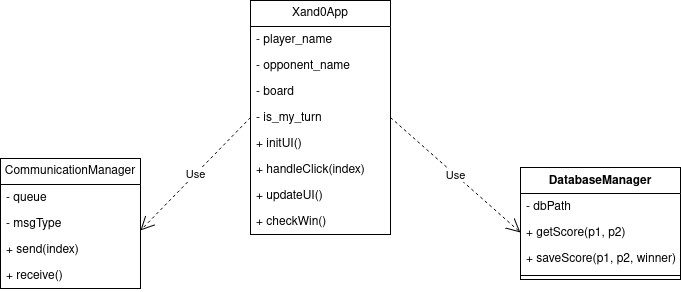

The diagram above was exported from draw.io. Its source (the exported page's mxGraphModel, read from the mxfile embedded in the PNG):
<mxGraphModel dx="1373" dy="745" grid="1" gridSize="10" guides="1" tooltips="1" connect="1" arrows="1" fold="1" page="1" pageScale="1" pageWidth="827" pageHeight="1169" math="0" shadow="0">
  <root>
    <mxCell id="0" />
    <mxCell id="1" parent="0" />
    <mxCell id="T-rk1eD2Ou-xVJevvVJ5-35" parent="1" style="swimlane;fontStyle=0;childLayout=stackLayout;horizontal=1;startSize=26;fillColor=light-dark(transparent,#000000);horizontalStack=0;resizeParent=1;resizeParentMax=0;resizeLast=0;collapsible=1;marginBottom=0;whiteSpace=wrap;html=1;" value="CommunicationManager" vertex="1">
      <mxGeometry height="130" width="140" x="60" y="308" as="geometry" />
    </mxCell>
    <mxCell id="T-rk1eD2Ou-xVJevvVJ5-54" parent="T-rk1eD2Ou-xVJevvVJ5-35" style="text;strokeColor=none;fillColor=light-dark(transparent,#000000);align=left;verticalAlign=top;spacingLeft=4;spacingRight=4;overflow=hidden;rotatable=0;points=[[0,0.5],[1,0.5]];portConstraint=eastwest;whiteSpace=wrap;html=1;" value="- queue" vertex="1">
      <mxGeometry height="26" width="140" y="26" as="geometry" />
    </mxCell>
    <mxCell id="T-rk1eD2Ou-xVJevvVJ5-55" parent="T-rk1eD2Ou-xVJevvVJ5-35" style="text;strokeColor=none;fillColor=light-dark(transparent,#000000);align=left;verticalAlign=top;spacingLeft=4;spacingRight=4;overflow=hidden;rotatable=0;points=[[0,0.5],[1,0.5]];portConstraint=eastwest;whiteSpace=wrap;html=1;" value="- msgType" vertex="1">
      <mxGeometry height="26" width="140" y="52" as="geometry" />
    </mxCell>
    <mxCell id="T-rk1eD2Ou-xVJevvVJ5-36" parent="T-rk1eD2Ou-xVJevvVJ5-35" style="text;strokeColor=none;fillColor=light-dark(transparent,#000000);align=left;verticalAlign=top;spacingLeft=4;spacingRight=4;overflow=hidden;rotatable=0;points=[[0,0.5],[1,0.5]];portConstraint=eastwest;whiteSpace=wrap;html=1;" value="+ send(index)" vertex="1">
      <mxGeometry height="26" width="140" y="78" as="geometry" />
    </mxCell>
    <mxCell id="T-rk1eD2Ou-xVJevvVJ5-37" parent="T-rk1eD2Ou-xVJevvVJ5-35" style="text;strokeColor=none;fillColor=light-dark(transparent,#000000);align=left;verticalAlign=top;spacingLeft=4;spacingRight=4;overflow=hidden;rotatable=0;points=[[0,0.5],[1,0.5]];portConstraint=eastwest;whiteSpace=wrap;html=1;" value="+ receive()" vertex="1">
      <mxGeometry height="26" width="140" y="104" as="geometry" />
    </mxCell>
    <mxCell id="T-rk1eD2Ou-xVJevvVJ5-39" parent="1" style="swimlane;fontStyle=1;align=center;verticalAlign=top;childLayout=stackLayout;horizontal=1;startSize=26;horizontalStack=0;resizeParent=1;resizeParentMax=0;resizeLast=0;collapsible=1;marginBottom=0;whiteSpace=wrap;html=1;fillColor=light-dark(transparent,#000000);" value="DatabaseManager" vertex="1">
      <mxGeometry height="112" width="160" x="580" y="317" as="geometry" />
    </mxCell>
    <mxCell id="T-rk1eD2Ou-xVJevvVJ5-56" parent="T-rk1eD2Ou-xVJevvVJ5-39" style="text;strokeColor=none;fillColor=light-dark(transparent,#000000);align=left;verticalAlign=top;spacingLeft=4;spacingRight=4;overflow=hidden;rotatable=0;points=[[0,0.5],[1,0.5]];portConstraint=eastwest;whiteSpace=wrap;html=1;" value="- dbPath" vertex="1">
      <mxGeometry height="26" width="160" y="26" as="geometry" />
    </mxCell>
    <mxCell id="T-rk1eD2Ou-xVJevvVJ5-58" parent="T-rk1eD2Ou-xVJevvVJ5-39" style="text;strokeColor=none;fillColor=light-dark(transparent,#000000);align=left;verticalAlign=top;spacingLeft=4;spacingRight=4;overflow=hidden;rotatable=0;points=[[0,0.5],[1,0.5]];portConstraint=eastwest;whiteSpace=wrap;html=1;" value="+ getScore(p1, p2)" vertex="1">
      <mxGeometry height="26" width="160" y="52" as="geometry" />
    </mxCell>
    <mxCell id="T-rk1eD2Ou-xVJevvVJ5-57" parent="T-rk1eD2Ou-xVJevvVJ5-39" style="text;strokeColor=none;fillColor=light-dark(transparent,#000000);align=left;verticalAlign=top;spacingLeft=4;spacingRight=4;overflow=hidden;rotatable=0;points=[[0,0.5],[1,0.5]];portConstraint=eastwest;whiteSpace=wrap;html=1;" value="+ saveScore(p1, p2, winner)" vertex="1">
      <mxGeometry height="26" width="160" y="78" as="geometry" />
    </mxCell>
    <mxCell id="T-rk1eD2Ou-xVJevvVJ5-41" parent="T-rk1eD2Ou-xVJevvVJ5-39" style="line;strokeWidth=1;fillColor=light-dark(transparent,#000000);align=left;verticalAlign=middle;spacingTop=-1;spacingLeft=3;spacingRight=3;rotatable=0;labelPosition=right;points=[];portConstraint=eastwest;strokeColor=inherit;" value="" vertex="1">
      <mxGeometry height="8" width="160" y="104" as="geometry" />
    </mxCell>
    <mxCell id="T-rk1eD2Ou-xVJevvVJ5-45" parent="1" style="swimlane;fontStyle=0;childLayout=stackLayout;horizontal=1;startSize=26;fillColor=light-dark(transparent,#000000);horizontalStack=0;resizeParent=1;resizeParentMax=0;resizeLast=0;collapsible=1;marginBottom=0;whiteSpace=wrap;html=1;" value="Xand0App" vertex="1">
      <mxGeometry height="234" width="140" x="310" y="150" as="geometry" />
    </mxCell>
    <mxCell id="T-rk1eD2Ou-xVJevvVJ5-46" parent="T-rk1eD2Ou-xVJevvVJ5-45" style="text;strokeColor=none;fillColor=light-dark(transparent,#000000);align=left;verticalAlign=top;spacingLeft=4;spacingRight=4;overflow=hidden;rotatable=0;points=[[0,0.5],[1,0.5]];portConstraint=eastwest;whiteSpace=wrap;html=1;" value="&lt;div&gt;- player_name&lt;/div&gt;" vertex="1">
      <mxGeometry height="26" width="140" y="26" as="geometry" />
    </mxCell>
    <mxCell id="T-rk1eD2Ou-xVJevvVJ5-47" parent="T-rk1eD2Ou-xVJevvVJ5-45" style="text;strokeColor=none;fillColor=light-dark(transparent,#000000);align=left;verticalAlign=top;spacingLeft=4;spacingRight=4;overflow=hidden;rotatable=0;points=[[0,0.5],[1,0.5]];portConstraint=eastwest;whiteSpace=wrap;html=1;" value="- opponent_name" vertex="1">
      <mxGeometry height="26" width="140" y="52" as="geometry" />
    </mxCell>
    <mxCell id="T-rk1eD2Ou-xVJevvVJ5-48" parent="T-rk1eD2Ou-xVJevvVJ5-45" style="text;strokeColor=none;fillColor=light-dark(transparent,#000000);align=left;verticalAlign=top;spacingLeft=4;spacingRight=4;overflow=hidden;rotatable=0;points=[[0,0.5],[1,0.5]];portConstraint=eastwest;whiteSpace=wrap;html=1;" value="- board" vertex="1">
      <mxGeometry height="26" width="140" y="78" as="geometry" />
    </mxCell>
    <mxCell id="T-rk1eD2Ou-xVJevvVJ5-49" parent="T-rk1eD2Ou-xVJevvVJ5-45" style="text;strokeColor=none;fillColor=light-dark(transparent,#000000);align=left;verticalAlign=top;spacingLeft=4;spacingRight=4;overflow=hidden;rotatable=0;points=[[0,0.5],[1,0.5]];portConstraint=eastwest;whiteSpace=wrap;html=1;" value="- is_my_turn" vertex="1">
      <mxGeometry height="26" width="140" y="104" as="geometry" />
    </mxCell>
    <mxCell id="T-rk1eD2Ou-xVJevvVJ5-50" parent="T-rk1eD2Ou-xVJevvVJ5-45" style="text;strokeColor=none;fillColor=light-dark(transparent,#000000);align=left;verticalAlign=top;spacingLeft=4;spacingRight=4;overflow=hidden;rotatable=0;points=[[0,0.5],[1,0.5]];portConstraint=eastwest;whiteSpace=wrap;html=1;" value="+ initUI()" vertex="1">
      <mxGeometry height="26" width="140" y="130" as="geometry" />
    </mxCell>
    <mxCell id="T-rk1eD2Ou-xVJevvVJ5-51" parent="T-rk1eD2Ou-xVJevvVJ5-45" style="text;strokeColor=none;fillColor=light-dark(transparent,#000000);align=left;verticalAlign=top;spacingLeft=4;spacingRight=4;overflow=hidden;rotatable=0;points=[[0,0.5],[1,0.5]];portConstraint=eastwest;whiteSpace=wrap;html=1;" value="+ handleClick(index)" vertex="1">
      <mxGeometry height="26" width="140" y="156" as="geometry" />
    </mxCell>
    <mxCell id="T-rk1eD2Ou-xVJevvVJ5-52" parent="T-rk1eD2Ou-xVJevvVJ5-45" style="text;strokeColor=none;fillColor=light-dark(transparent,#000000);align=left;verticalAlign=top;spacingLeft=4;spacingRight=4;overflow=hidden;rotatable=0;points=[[0,0.5],[1,0.5]];portConstraint=eastwest;whiteSpace=wrap;html=1;" value="+ updateUI()" vertex="1">
      <mxGeometry height="26" width="140" y="182" as="geometry" />
    </mxCell>
    <mxCell id="T-rk1eD2Ou-xVJevvVJ5-53" parent="T-rk1eD2Ou-xVJevvVJ5-45" style="text;strokeColor=none;fillColor=light-dark(transparent,#000000);align=left;verticalAlign=top;spacingLeft=4;spacingRight=4;overflow=hidden;rotatable=0;points=[[0,0.5],[1,0.5]];portConstraint=eastwest;whiteSpace=wrap;html=1;" value="+ checkWin()" vertex="1">
      <mxGeometry height="26" width="140" y="208" as="geometry" />
    </mxCell>
    <mxCell id="T-rk1eD2Ou-xVJevvVJ5-59" edge="1" parent="1" source="T-rk1eD2Ou-xVJevvVJ5-49" style="endArrow=open;endSize=12;dashed=1;html=1;rounded=0;exitX=0;exitY=0.5;exitDx=0;exitDy=0;entryX=1;entryY=0.769;entryDx=0;entryDy=0;entryPerimeter=0;fillColor=light-dark(transparent,#000000);" target="T-rk1eD2Ou-xVJevvVJ5-55" value="Use">
      <mxGeometry relative="1" width="160" as="geometry">
        <mxPoint x="330" y="390" as="sourcePoint" />
        <mxPoint x="490" y="390" as="targetPoint" />
      </mxGeometry>
    </mxCell>
    <mxCell id="T-rk1eD2Ou-xVJevvVJ5-60" edge="1" parent="1" source="T-rk1eD2Ou-xVJevvVJ5-45" style="endArrow=open;endSize=12;dashed=1;html=1;rounded=0;exitX=1;exitY=0.5;exitDx=0;exitDy=0;entryX=0;entryY=0.5;entryDx=0;entryDy=0;fillColor=light-dark(transparent,#000000);" target="T-rk1eD2Ou-xVJevvVJ5-58" value="Use">
      <mxGeometry relative="1" width="160" as="geometry">
        <mxPoint x="330" y="390" as="sourcePoint" />
        <mxPoint x="490" y="390" as="targetPoint" />
      </mxGeometry>
    </mxCell>
  </root>
</mxGraphModel>